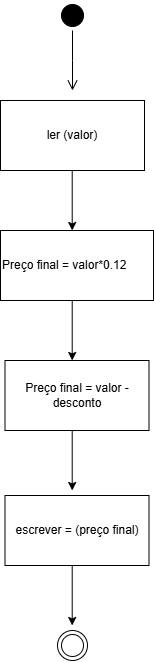

The diagram above was exported from draw.io. Its source (the exported page's mxGraphModel, read from the mxfile embedded in the PNG):
<mxGraphModel dx="1188" dy="651" grid="1" gridSize="10" guides="1" tooltips="1" connect="1" arrows="1" fold="1" page="1" pageScale="1" pageWidth="827" pageHeight="1169" math="0" shadow="0">
  <root>
    <mxCell id="0" />
    <mxCell id="1" parent="0" />
    <mxCell id="VTyDl7uNnKtJJ4mObQyd-3" value="" style="ellipse;html=1;shape=startState;fillColor=#000000;strokeColor=#000000;" vertex="1" parent="1">
      <mxGeometry x="384" y="20" width="30" height="30" as="geometry" />
    </mxCell>
    <mxCell id="VTyDl7uNnKtJJ4mObQyd-4" value="" style="edgeStyle=orthogonalEdgeStyle;html=1;verticalAlign=bottom;endArrow=open;endSize=8;strokeColor=#000000;rounded=0;" edge="1" source="VTyDl7uNnKtJJ4mObQyd-3" parent="1">
      <mxGeometry relative="1" as="geometry">
        <mxPoint x="399" y="110" as="targetPoint" />
      </mxGeometry>
    </mxCell>
    <mxCell id="VTyDl7uNnKtJJ4mObQyd-6" value="ler (valor)" style="rounded=0;whiteSpace=wrap;html=1;" vertex="1" parent="1">
      <mxGeometry x="327" y="120" width="144" height="70" as="geometry" />
    </mxCell>
    <mxCell id="VTyDl7uNnKtJJ4mObQyd-7" value="" style="endArrow=classic;html=1;rounded=0;exitX=0.5;exitY=1;exitDx=0;exitDy=0;entryX=0.5;entryY=0;entryDx=0;entryDy=0;" edge="1" parent="1">
      <mxGeometry width="50" height="50" relative="1" as="geometry">
        <mxPoint x="398.71" y="190" as="sourcePoint" />
        <mxPoint x="398.71" y="250" as="targetPoint" />
      </mxGeometry>
    </mxCell>
    <mxCell id="VTyDl7uNnKtJJ4mObQyd-9" value="" style="endArrow=classic;html=1;rounded=0;exitX=0.5;exitY=1;exitDx=0;exitDy=0;entryX=0.5;entryY=0;entryDx=0;entryDy=0;" edge="1" parent="1">
      <mxGeometry width="50" height="50" relative="1" as="geometry">
        <mxPoint x="398.71" y="320" as="sourcePoint" />
        <mxPoint x="398.71" y="380" as="targetPoint" />
      </mxGeometry>
    </mxCell>
    <mxCell id="VTyDl7uNnKtJJ4mObQyd-11" value="" style="endArrow=classic;html=1;rounded=0;exitX=0.5;exitY=1;exitDx=0;exitDy=0;entryX=0.5;entryY=0;entryDx=0;entryDy=0;" edge="1" parent="1">
      <mxGeometry width="50" height="50" relative="1" as="geometry">
        <mxPoint x="398.71" y="450" as="sourcePoint" />
        <mxPoint x="398.71" y="510" as="targetPoint" />
      </mxGeometry>
    </mxCell>
    <mxCell id="VTyDl7uNnKtJJ4mObQyd-12" value="Preço final = valor*0.12" style="rounded=0;whiteSpace=wrap;html=1;align=left;" vertex="1" parent="1">
      <mxGeometry x="327" y="250" width="153" height="70" as="geometry" />
    </mxCell>
    <mxCell id="VTyDl7uNnKtJJ4mObQyd-13" value="" style="endArrow=classic;html=1;rounded=0;exitX=0.5;exitY=1;exitDx=0;exitDy=0;entryX=0.5;entryY=0;entryDx=0;entryDy=0;" edge="1" parent="1">
      <mxGeometry width="50" height="50" relative="1" as="geometry">
        <mxPoint x="398.71" y="585" as="sourcePoint" />
        <mxPoint x="398.71" y="645" as="targetPoint" />
      </mxGeometry>
    </mxCell>
    <mxCell id="VTyDl7uNnKtJJ4mObQyd-14" value="Preço final = valor - desconto" style="rounded=0;whiteSpace=wrap;" vertex="1" parent="1">
      <mxGeometry x="331.5" y="380" width="144" height="70" as="geometry" />
    </mxCell>
    <mxCell id="VTyDl7uNnKtJJ4mObQyd-16" value="escrever = (preço final)" style="rounded=0;whiteSpace=wrap;" vertex="1" parent="1">
      <mxGeometry x="331.5" y="515" width="144" height="70" as="geometry" />
    </mxCell>
    <mxCell id="VTyDl7uNnKtJJ4mObQyd-18" value="" style="ellipse;html=1;shape=endState;fillColor=#FFFFFF;strokeColor=#000000;" vertex="1" parent="1">
      <mxGeometry x="384" y="650" width="30" height="30" as="geometry" />
    </mxCell>
    <mxCell id="VTyDl7uNnKtJJ4mObQyd-19" style="edgeStyle=orthogonalEdgeStyle;rounded=0;orthogonalLoop=1;jettySize=auto;html=1;exitX=0.5;exitY=1;exitDx=0;exitDy=0;" edge="1" parent="1" source="VTyDl7uNnKtJJ4mObQyd-16" target="VTyDl7uNnKtJJ4mObQyd-16">
      <mxGeometry relative="1" as="geometry" />
    </mxCell>
  </root>
</mxGraphModel>